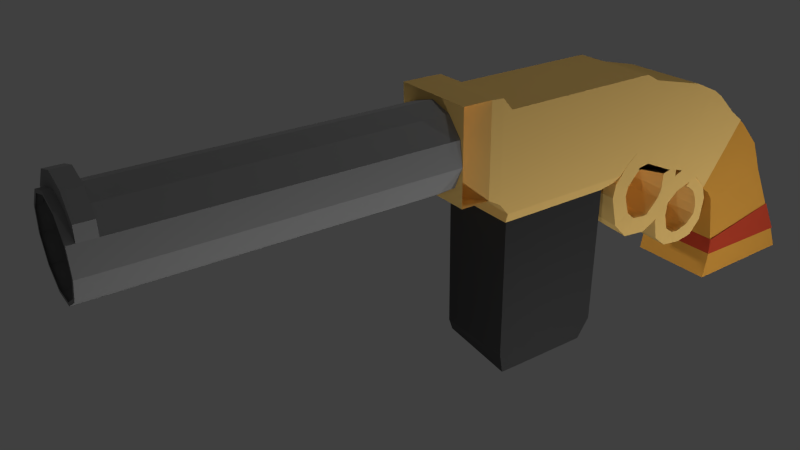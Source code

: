 # Source: pistol.blend  (saved by Blender 2.72.0; exported with 4.5.12 LTS)
import bpy
from mathutils import Matrix  # noqa: F401  (used for matrix-valued properties, if any)

bpy.ops.wm.read_factory_settings(use_empty=True)
scene = bpy.context.scene
scene.name = 'Scene'

# ---- collections
col_collection_1 = bpy.data.collections.new('Collection 1'); scene.collection.children.link(col_collection_1)

# ---- materials (node trees are filled in below, after node groups)
mat_handle_stripe = bpy.data.materials.new('handle stripe')
mat_handle_stripe.alpha_threshold = 0.0
mat_handle_stripe.use_transparent_shadow = False
mat_handle_stripe.diffuse_color = (0.5799, 0.06368, 0.02908, 1.0)
mat_handle_stripe.roughness = 0.5
mat_handle_stripe.specular_intensity = 0.65
mat_magazine = bpy.data.materials.new('magazine')
mat_magazine.alpha_threshold = 0.0
mat_magazine.use_transparent_shadow = False
mat_magazine.diffuse_color = (0.04624, 0.04624, 0.04624, 1.0)
mat_magazine.roughness = 0.5
mat_magazine.specular_intensity = 0.9062
mat_handle = bpy.data.materials.new('handle')
mat_handle.alpha_threshold = 0.0
mat_handle.use_transparent_shadow = False
mat_handle.diffuse_color = (0.8, 0.3768, 0.05889, 1.0)
mat_handle.roughness = 0.5
mat_material_001 = bpy.data.materials.new('Material.001')
mat_material_001.alpha_threshold = 0.0
mat_material_001.use_transparent_shadow = False
mat_material_001.diffuse_color = (0.3185, 0.3185, 0.3185, 1.0)
mat_material_001.specular_color = (0.4213, 0.4213, 0.4213)
mat_material_001.roughness = 0.5
mat_material_001.specular_intensity = 0.5696
mat_body = bpy.data.materials.new('body')
mat_body.alpha_threshold = 0.0
mat_body.use_transparent_shadow = False
mat_body.diffuse_color = (1.0, 0.6526, 0.2074, 1.0)
mat_body.roughness = 0.5
mat_body.specular_intensity = 0.6438

# ---- material node trees

# ---- world
world_world = bpy.data.worlds.new('World'); scene.world = world_world
world_world.color = (0.05088, 0.05088, 0.05088)
world_world.use_sun_shadow = False
world_world.sun_shadow_jitter_overblur = 0.0
world_world.cycles.sampling_method = 'MANUAL'
world_world.cycles.sample_map_resolution = 256

# ---- cameras
cam_camera = bpy.data.cameras.new('Camera')
cam_camera.clip_end = 100.0
cam_camera.lens = 35.0
cam_camera.sensor_width = 32.0
cam_camera.sensor_height = 18.0
cam_camera.ortho_scale = 7.314
cam_camera.dof.focus_distance = 0.0
cam_camera.dof.aperture_fstop = 128.0

# ---- lights
light_point_004 = bpy.data.lights.new('Point.004', 'POINT')
light_point_004.transmission_factor = 0.0
light_point_004.energy = 100.0
light_point_004.shadow_buffer_clip_start = 0.5
light_point_004.shadow_soft_size = 0.1
light_point_004.shadow_maximum_resolution = 0.006
light_point_004.use_absolute_resolution = True
light_point_004.cycles.use_multiple_importance_sampling = False
light_point_003 = bpy.data.lights.new('Point.003', 'POINT')
light_point_003.transmission_factor = 0.0
light_point_003.energy = 100.0
light_point_003.shadow_buffer_clip_start = 0.5
light_point_003.shadow_soft_size = 0.1
light_point_003.shadow_maximum_resolution = 0.006
light_point_003.use_absolute_resolution = True
light_point_003.cycles.use_multiple_importance_sampling = False
light_point_002 = bpy.data.lights.new('Point.002', 'POINT')
light_point_002.transmission_factor = 0.0
light_point_002.energy = 100.0
light_point_002.shadow_buffer_clip_start = 0.5
light_point_002.shadow_soft_size = 0.1
light_point_002.shadow_maximum_resolution = 0.006
light_point_002.use_absolute_resolution = True
light_point_002.cycles.use_multiple_importance_sampling = False
light_point_001 = bpy.data.lights.new('Point.001', 'POINT')
light_point_001.transmission_factor = 0.0
light_point_001.energy = 100.0
light_point_001.shadow_buffer_clip_start = 0.5
light_point_001.shadow_soft_size = 0.1
light_point_001.shadow_maximum_resolution = 0.006
light_point_001.use_absolute_resolution = True
light_point_001.cycles.use_multiple_importance_sampling = False
light_point = bpy.data.lights.new('Point', 'POINT')
light_point.transmission_factor = 0.0
light_point.energy = 100.0
light_point.shadow_buffer_clip_start = 0.5
light_point.shadow_soft_size = 0.1
light_point.shadow_maximum_resolution = 0.006
light_point.use_absolute_resolution = True
light_point.cycles.use_multiple_importance_sampling = False
light_spot = bpy.data.lights.new('Spot', 'SPOT')
light_spot.transmission_factor = 0.0
light_spot.energy = 100.0
light_spot.shadow_buffer_clip_start = 0.5
light_spot.shadow_soft_size = 0.1
light_spot.shadow_maximum_resolution = 0.006
light_spot.use_absolute_resolution = True
light_spot.cycles.use_multiple_importance_sampling = False
light_lamp = bpy.data.lights.new('Lamp', 'POINT')
light_lamp.transmission_factor = 0.0
light_lamp.cutoff_distance = 30.0
light_lamp.energy = 100.0
light_lamp.shadow_buffer_clip_start = 1.001
light_lamp.shadow_soft_size = 0.1
light_lamp.shadow_maximum_resolution = 0.006
light_lamp.use_absolute_resolution = True
light_lamp.cycles.use_multiple_importance_sampling = False

# ---- meshes
me_plane = bpy.data.meshes.new('Plane')
me_plane.from_pydata([(-2.54, -4.145, 1.133e-07), (-1.7, -4.685, 1.159e-07), (-1.013, 1.077, 3.394e-11), (1.256, 1.077, 3.394e-11), (-1.263, 1.203, -4.87), (0.9961, 1.208, -5.077), (-2.774, -4.1, -4.979), (-1.965, -4.614, -5.072), (-2.554, -4.186, -0.04983), (-1.72, -4.701, -0.02483)], [], [(0, 1, 3, 2), (2, 3, 5, 4), (4, 5, 7, 6), (6, 7, 9, 8), (0, 8, 9, 1)])
me_plane.materials.append(mat_handle_stripe)
me_plane.use_remesh_preserve_volume = False
me_plane.use_remesh_preserve_attributes = False
me_plane.use_mirror_vertex_groups = False
me_plane.update()
me_cube = bpy.data.meshes.new('Cube')
me_cube.from_pydata([(-1.0, -0.988, -1.318), (-1.0, 0.8205, -1.317), (0.2284, 0.8205, -1.317), (0.2284, -0.988, -1.318), (-1.0, -1.0, 1.017), (-1.0, 0.829, 1.017), (0.2284, 0.829, 1.017), (0.2284, -1.0, 1.017), (-1.0, -0.9238, -1.511), (-1.0, 0.6594, -1.518), (0.2284, 0.6162, -1.622), (0.2284, -0.9339, -1.623)], [], [(4, 5, 1, 0), (5, 6, 2, 1), (6, 7, 3, 2), (7, 4, 0, 3), (3, 0, 8, 11), (7, 6, 5, 4), (8, 9, 10, 11), (2, 3, 11, 10), (1, 2, 10, 9), (0, 1, 9, 8)])
me_cube.materials.append(mat_magazine)
me_cube.use_remesh_preserve_volume = False
me_cube.use_remesh_preserve_attributes = False
me_cube.use_mirror_vertex_groups = False
me_cube.update()
me_cube_003 = bpy.data.meshes.new('Cube.003')
me_cube_003.from_pydata([(-5.266, -1.06, -17.01), (-5.268, 8.076, -16.93), (1.0, 8.076, -16.93), (1.0, -1.06, -17.01), (-5.266, -0.7161, -15.04), (-5.268, 7.23, -15.12), (1.0, 7.23, -15.12), (1.0, -0.7161, -15.04), (-5.114, -0.6032, -13.82), (-5.116, 6.033, -12.65), (0.848, 6.033, -12.65), (0.848, -0.6032, -13.82), (-5.038, -0.8623, -12.0), (-5.04, 5.181, -10.93), (0.7722, 5.181, -10.93), (0.7722, -0.8623, -12.0), (-4.972, -1.136, -10.32), (-4.974, 4.391, -9.347), (0.7063, 4.391, -9.347), (0.7063, -1.136, -10.32), (-4.972, -1.603, -9.672), (-4.974, 3.257, -6.864), (0.7063, 3.257, -6.864), (0.7063, -1.603, -9.672), (-4.972, -2.069, -9.341), (-4.974, 1.34, -4.881), (0.7063, 1.34, -4.881), (0.7063, -2.069, -9.341), (-4.972, -2.725, -8.839), (-4.974, 0.6833, -4.379), (0.7063, 0.6833, -4.379), (0.7063, -2.725, -8.839)], [], [(4, 5, 1, 0), (5, 6, 2, 1), (6, 7, 3, 2), (7, 4, 0, 3), (0, 1, 2, 3), (4, 7, 11, 8), (8, 11, 15, 12), (7, 6, 10, 11), (6, 5, 9, 10), (5, 4, 8, 9), (12, 15, 19, 16), (11, 10, 14, 15), (10, 9, 13, 14), (9, 8, 12, 13), (16, 19, 23, 20), (15, 14, 18, 19), (14, 13, 17, 18), (13, 12, 16, 17), (20, 23, 27, 24), (19, 18, 22, 23), (18, 17, 21, 22), (17, 16, 20, 21), (24, 27, 31, 28), (23, 22, 26, 27), (22, 21, 25, 26), (21, 20, 24, 25), (31, 30, 29, 28), (27, 26, 30, 31), (26, 25, 29, 30), (25, 24, 28, 29)])
me_cube_003.materials.append(mat_handle)
me_cube_003.use_remesh_preserve_volume = False
me_cube_003.use_remesh_preserve_attributes = False
me_cube_003.use_mirror_vertex_groups = False
me_cube_003.update()
me_cylinder_001 = bpy.data.meshes.new('Cylinder.001')
me_cylinder_001.from_pydata([(0.0, 1.0, -1.0), (0.0, 1.0, 6.027), (0.5406, 0.8413, -1.0), (0.5406, 0.8413, 6.027), (0.9096, 0.4154, -1.0), (0.9096, 0.4154, 6.027), (0.9898, -0.1423, -1.0), (0.9898, -0.1423, 6.027), (0.7557, -0.6549, -1.0), (0.7557, -0.6549, 6.027), (0.2817, -0.9595, -1.0), (0.2817, -0.9595, 6.027), (-0.2817, -0.9595, -1.0), (-0.2817, -0.9595, 6.027), (-0.7557, -0.6549, -1.0), (-0.7557, -0.6549, 6.027), (-0.9898, -0.1423, -1.0), (-0.9898, -0.1423, 6.027), (-0.9096, 0.4154, -1.0), (-0.9096, 0.4154, 6.027), (-0.5406, 0.8413, -1.0), (-0.5406, 0.8413, 6.027), (3.737e-15, 1.0, 6.393), (0.5406, 0.8413, 6.393), (0.9096, 0.4154, 6.393), (0.9898, -0.1423, 6.393), (0.7557, -0.6549, 6.393), (0.2817, -0.9595, 6.393), (-0.2817, -0.9595, 6.393), (-0.7557, -0.6549, 6.393), (-0.9898, -0.1423, 6.393), (-0.9096, 0.4154, 6.393), (-0.5406, 0.8413, 6.393), (3.737e-15, 1.0, 6.55), (0.5406, 0.8413, 6.55), (0.9096, 0.4154, 6.55), (0.9898, -0.1423, 6.55), (0.7557, -0.6549, 6.55), (0.2817, -0.9595, 6.55), (-0.2817, -0.9595, 6.55), (-0.7557, -0.6549, 6.55), (-0.9898, -0.1423, 6.55), (-0.9096, 0.4154, 6.55), (-0.5406, 0.8413, 6.55), (0.0, 1.314, 6.027), (0.5406, 1.155, 6.027), (0.9096, 0.729, 6.027), (-0.9096, 0.729, 6.027), (-0.5406, 1.155, 6.027), (3.737e-15, 1.314, 6.393), (0.5406, 1.155, 6.393), (0.9096, 0.729, 6.393), (-0.9096, 0.729, 6.393), (-0.5406, 1.155, 6.393), (-5.171e-09, 0.9298, 6.55), (0.5027, 0.7822, 6.55), (0.8457, 0.3862, 6.55), (0.9203, -0.1323, 6.55), (0.7027, -0.6089, 6.55), (0.2619, -0.8921, 6.55), (-0.2619, -0.8921, 6.55), (-0.7027, -0.6089, 6.55), (-0.9203, -0.1323, 6.55), (-0.8457, 0.3862, 6.55), (-0.5027, 0.7822, 6.55)], [], [(0, 1, 3, 2), (2, 3, 5, 4), (4, 5, 7, 6), (6, 7, 9, 8), (8, 9, 11, 10), (10, 11, 13, 12), (12, 13, 15, 14), (14, 15, 17, 16), (16, 17, 19, 18), (31, 32, 53, 52), (20, 21, 1, 0), (18, 19, 21, 20), (0, 2, 4, 6, 8, 10, 12, 14, 16, 18, 20), (22, 32, 43, 33), (32, 22, 49, 53), (19, 17, 30, 31), (17, 15, 29, 30), (15, 13, 28, 29), (13, 11, 27, 28), (11, 9, 26, 27), (9, 7, 25, 26), (7, 5, 24, 25), (19, 31, 52, 47), (24, 5, 46, 51), (33, 43, 64, 54), (32, 31, 42, 43), (31, 30, 41, 42), (30, 29, 40, 41), (29, 28, 39, 40), (28, 27, 38, 39), (27, 26, 37, 38), (26, 25, 36, 37), (25, 24, 35, 36), (24, 23, 34, 35), (23, 22, 33, 34), (44, 48, 53, 49), (48, 47, 52, 53), (46, 45, 50, 51), (45, 44, 49, 50), (23, 24, 51, 50), (22, 23, 50, 49), (1, 21, 48, 44), (21, 19, 47, 48), (5, 3, 45, 46), (3, 1, 44, 45), (43, 42, 63, 64), (42, 41, 62, 63), (41, 40, 61, 62), (40, 39, 60, 61), (39, 38, 59, 60), (38, 37, 58, 59), (37, 36, 57, 58), (36, 35, 56, 57), (35, 34, 55, 56), (34, 33, 54, 55)])
me_cylinder_001.materials.append(mat_material_001)
me_cylinder_001.use_remesh_preserve_volume = False
me_cylinder_001.use_remesh_preserve_attributes = False
me_cylinder_001.use_mirror_vertex_groups = False
me_cylinder_001.update()
me_cube_002 = bpy.data.meshes.new('Cube.002')
me_cube_002.from_pydata([(-0.9406, -1.145, -2.571), (-0.9406, 6.529, -2.523), (7.336, 6.529, -2.523), (7.336, -1.145, -2.571), (-0.9639, -1.099, -0.3891), (-0.9639, 6.899, -0.3891), (7.36, 6.899, -0.3891), (7.36, -1.099, -0.3891), (-0.9406, -1.145, -2.571), (-0.9406, 6.66, -2.571), (7.336, 6.66, -2.571), (7.336, -1.145, -2.571), (-1.018, -1.524, -5.703), (-1.018, 6.862, -5.097), (7.414, 6.596, -5.34), (7.414, -1.524, -5.703), (-1.018, -1.524, -5.703), (-1.018, 6.924, -5.703), (7.414, 6.924, -5.703), (7.414, -1.524, -5.703), (-1.066, -1.486, -7.138), (-1.066, 7.361, -7.138), (7.445, 6.69, -6.735), (7.462, -1.486, -7.138), (-1.066, -1.486, -7.138), (-1.066, 7.361, -7.138), (7.462, 7.361, -7.138), (7.462, -1.486, -7.138), (-1.066, -0.8801, -10.18), (-1.066, 7.639, -7.799), (7.478, 8.225, -8.093), (7.462, -0.8801, -10.18), (-1.066, -0.8801, -10.18), (-1.066, 7.639, -7.799), (7.462, 7.639, -7.799), (7.462, -0.8801, -10.18), (-1.066, 1.479, -16.09), (-1.066, 9.157, -11.69), (7.462, 9.157, -11.69), (7.462, 1.479, -16.09), (-1.066, 1.479, -16.09), (-1.066, 9.157, -11.69), (7.462, 9.157, -11.69), (7.462, 1.479, -16.09), (-1.066, 8.31, -11.16), (7.462, 8.31, -11.16), (-1.066, 1.654, -17.72), (-1.066, 9.933, -12.85), (7.462, 9.933, -12.85), (7.462, 1.654, -17.72), (-1.066, 1.654, -17.72), (-1.066, 9.933, -12.85), (7.462, 9.933, -12.85), (7.462, 1.654, -17.72), (-1.066, 11.21, -31.23), (-1.066, 19.03, -25.65), (7.462, 19.03, -25.65), (7.462, 11.21, -31.23), (-1.066, 11.21, -31.23), (-1.066, 19.03, -25.65), (7.462, 19.03, -25.65), (7.462, 11.21, -31.23), (-1.066, 10.84, -32.72), (-1.066, 18.66, -27.13), (7.462, 18.66, -27.13), (7.462, 10.84, -32.72), (-1.066, 10.84, -32.72), (-1.066, 18.66, -27.13), (7.462, 18.66, -27.13), (7.462, 10.84, -32.72), (-0.999, 11.46, -33.72), (-0.999, 18.79, -28.49), (7.395, 18.79, -28.49), (7.395, 11.46, -33.72), (-0.999, 11.46, -33.72), (-0.999, 18.79, -28.49), (7.395, 18.79, -28.49), (7.395, 11.46, -33.72), (-0.999, 13.14, -36.1), (-0.999, 20.47, -30.87), (7.395, 20.47, -30.87), (7.395, 13.14, -36.1), (-0.999, 13.14, -36.1), (-0.999, 20.47, -30.87), (3.715, 20.47, -30.87), (3.715, 13.14, -36.1), (-0.9694, 8.819, -4.375), (7.365, 8.819, -4.375), (-1.049, 8.801, -6.31), (7.449, 8.716, -6.666), (-0.9927, 10.41, -4.835), (7.388, 10.41, -4.835), (-1.074, 10.81, -5.968), (7.476, 10.91, -6.292), (-1.087, 11.65, -4.275), (7.483, 11.65, -4.275), (-1.155, 12.43, -5.262), (7.565, 12.69, -5.52), (-1.056, 12.71, -2.871), (7.451, 12.71, -2.871), (-1.122, 13.75, -3.777), (7.528, 14.13, -3.896), (-1.056, 12.7, -1.733), (7.452, 12.7, -1.733), (-1.143, 13.89, -2.087), (7.552, 14.28, -2.048), (-1.007, 12.32, -0.9159), (7.403, 12.32, -0.9159), (-1.09, 12.96, -0.2384), (7.494, 13.27, -0.02568), (-1.017, 11.14, 0.02433), (7.412, 11.14, 0.02433), (-1.1, 11.72, 1.039), (7.505, 11.91, 1.371), (-1.041, 9.842, 0.2203), (7.436, 9.842, 0.2203), (-1.126, 9.956, 1.204), (7.533, 9.98, 1.552), (-0.9724, 9.002, -0.1365), (7.368, 9.002, -0.1365), (-1.052, 7.971, 0.2479), (7.452, 7.808, 0.5062), (-0.8915, 8.276, -0.7641), (7.287, 8.276, -0.7641), (-0.9649, 7.199, -0.6379), (7.356, 6.963, -0.4627), (-0.8303, 7.809, -1.68), (7.226, 7.809, -1.68), (-0.8986, 6.659, -1.812), (7.284, 6.373, -1.747), (-0.836, 7.812, -3.143), (7.232, 7.812, -3.143), (-0.9048, 5.762, -2.514), (7.291, 5.392, -2.514), (-0.4079, 8.138, -4.362), (3.124, 8.138, -4.362), (-0.4415, 7.139, -3.893), (0.3882, 6.898, -4.022), (-1.066, 9.242, -6.008), (7.445, 8.879, -5.421), (-1.066, 9.385, -6.711), (7.478, 9.612, -7.173), (-1.066, 10.38, -5.776), (7.445, 10.2, -5.151), (-1.066, 10.52, -6.479), (7.478, 10.57, -6.979), (-1.199, 12.5, -6.293), (7.6, 12.67, -5.752), (-1.199, 12.82, -7.036), (7.59, 12.57, -7.452), (-1.199, 13.86, -7.034), (7.6, 14.26, -6.615), (-1.199, 13.19, -7.469), (7.59, 12.88, -7.816), (-1.403, 15.01, -9.321), (7.837, 15.59, -9.275), (-1.403, 14.07, -9.324), (7.761, 13.62, -9.373), (-1.276, 14.65, -11.07), (7.69, 15.17, -11.31), (-1.276, 13.9, -10.64), (7.655, 13.48, -10.48), (-1.202, 12.81, -13.09), (7.603, 13.03, -13.66), (-1.202, 12.39, -12.4), (7.592, 12.22, -11.96), (-1.184, 11.72, -13.53), (7.582, 11.76, -14.17), (-1.184, 11.31, -12.84), (7.577, 11.31, -12.33), (-1.093, 9.903, -13.33), (7.476, 9.648, -13.94), (-1.093, 9.866, -12.6), (7.5, 10.09, -12.12), (-1.093, 8.646, -13.0), (7.476, 8.185, -13.56), (-1.093, 9.007, -12.36), (7.5, 9.325, -11.96), (-0.8128, 12.87, -15.35), (7.209, 12.87, -15.35), (-0.8128, 19.81, -25.11), (7.209, 19.81, -25.11), (-0.8128, 25.46, -6.451), (7.209, 25.46, -6.451), (-0.8128, 32.4, -16.21), (7.209, 32.4, -16.21), (-0.7419, 26.69, -6.896), (7.138, 26.69, -6.896), (-0.7419, 33.02, -15.81), (7.138, 33.02, -15.81), (-12.56, 64.85, -36.69), (-12.56, 49.56, -47.5), (-10.73, 64.95, -36.84), (-10.73, 49.66, -47.64), (-8.976, 65.26, -37.27), (-8.976, 49.97, -48.08), (-7.357, 65.76, -37.98), (-7.357, 50.47, -48.79), (-5.939, 66.43, -38.93), (-5.939, 51.14, -49.74), (-4.775, 67.25, -40.09), (-4.775, 51.96, -50.89), (-3.91, 68.18, -41.41), (-3.91, 52.89, -52.22), (-3.377, 69.2, -42.85), (-3.377, 53.91, -53.65), (-3.197, 70.25, -44.34), (-3.197, 54.96, -55.14), (-3.377, 71.3, -45.83), (-3.377, 56.02, -56.63), (-3.91, 72.32, -47.26), (-3.91, 57.03, -58.07), (-4.775, 73.25, -48.58), (-4.775, 57.96, -59.39), (-5.939, 74.07, -49.74), (-5.939, 58.78, -60.55), (-7.357, 74.74, -50.69), (-7.357, 59.45, -61.5), (-8.976, 75.24, -51.4), (-8.976, 59.95, -62.2), (-10.73, 75.55, -51.84), (-10.73, 60.26, -62.64), (-12.56, 75.65, -51.98), (-12.56, 60.36, -62.79), (-14.38, 75.55, -51.84), (-14.38, 60.26, -62.64), (-16.14, 75.24, -51.4), (-16.14, 59.95, -62.2), (-17.76, 74.74, -50.69), (-17.76, 59.45, -61.5), (-19.18, 74.07, -49.74), (-19.18, 58.78, -60.55), (-20.34, 73.25, -48.58), (-20.34, 57.96, -59.39), (-21.21, 72.32, -47.26), (-21.21, 57.03, -58.07), (-21.74, 71.3, -45.83), (-21.74, 56.02, -56.63), (-21.92, 70.25, -44.34), (-21.92, 54.96, -55.14), (-21.74, 69.2, -42.85), (-21.74, 53.91, -53.65), (-21.21, 68.18, -41.41), (-21.21, 52.89, -52.22), (-20.34, 67.25, -40.09), (-20.34, 51.96, -50.89), (-19.18, 66.43, -38.93), (-19.18, 51.14, -49.74), (-17.76, 65.76, -37.98), (-17.76, 50.47, -48.79), (-16.14, 65.26, -37.27), (-16.14, 49.97, -48.08), (-14.38, 64.95, -36.84), (-14.38, 49.66, -47.64)], [], [(4, 5, 1, 0), (5, 6, 2, 1), (6, 7, 3, 2), (7, 4, 0, 3), (0, 1, 2, 3), (7, 6, 5, 4), (3, 2, 10, 11), (1, 0, 8, 9), (11, 10, 18, 19), (9, 8, 16, 17), (0, 3, 15, 12), (1, 13, 88, 86), (19, 18, 26, 27), (17, 16, 24, 25), (12, 15, 23, 20), (14, 13, 21, 22), (27, 26, 34, 35), (25, 24, 32, 33), (20, 23, 31, 28), (21, 29, 140, 138), (35, 34, 42, 43), (33, 32, 40, 41), (28, 31, 39, 36), (30, 29, 37, 38), (33, 41, 51, 44), (42, 34, 45, 52), (43, 42, 52, 53), (41, 40, 50, 51), (36, 39, 49, 46), (38, 37, 47, 48), (53, 52, 60, 61), (51, 50, 58, 59), (46, 49, 57, 54), (47, 55, 180, 178), (61, 60, 68, 69), (59, 58, 66, 67), (54, 57, 65, 62), (56, 55, 63, 64), (69, 68, 76, 77), (67, 66, 74, 75), (62, 65, 73, 70), (64, 63, 71, 72), (77, 76, 84, 85), (75, 74, 82, 83), (70, 73, 81, 78), (72, 71, 79, 80), (86, 88, 92, 90), (14, 2, 87, 89), (13, 14, 89, 88), (2, 1, 86, 87), (90, 92, 96, 94), (89, 87, 91, 93), (88, 89, 93, 92), (87, 86, 90, 91), (94, 96, 100, 98), (93, 91, 95, 97), (92, 93, 97, 96), (91, 90, 94, 95), (98, 100, 104, 102), (97, 95, 99, 101), (96, 97, 101, 100), (95, 94, 98, 99), (102, 104, 108, 106), (101, 99, 103, 105), (100, 101, 105, 104), (99, 98, 102, 103), (106, 108, 112, 110), (105, 103, 107, 109), (104, 105, 109, 108), (103, 102, 106, 107), (110, 112, 116, 114), (109, 107, 111, 113), (108, 109, 113, 112), (107, 106, 110, 111), (114, 116, 120, 118), (113, 111, 115, 117), (112, 113, 117, 116), (111, 110, 114, 115), (118, 120, 124, 122), (117, 115, 119, 121), (116, 117, 121, 120), (115, 114, 118, 119), (122, 124, 128, 126), (121, 119, 123, 125), (120, 121, 125, 124), (119, 118, 122, 123), (126, 128, 132, 130), (125, 123, 127, 129), (124, 125, 129, 128), (123, 122, 126, 127), (130, 132, 136, 134), (129, 127, 131, 133), (128, 129, 133, 132), (127, 126, 130, 131), (135, 134, 136, 137), (133, 131, 135, 137), (132, 133, 137, 136), (131, 130, 134, 135), (138, 140, 144, 142), (30, 22, 139, 141), (29, 30, 141, 140), (22, 21, 138, 139), (142, 144, 148, 146), (141, 139, 143, 145), (140, 141, 145, 144), (139, 138, 142, 143), (146, 148, 152, 150), (145, 143, 147, 149), (144, 145, 149, 148), (143, 142, 146, 147), (150, 152, 156, 154), (149, 147, 151, 153), (148, 149, 153, 152), (147, 146, 150, 151), (154, 156, 160, 158), (153, 151, 155, 157), (152, 153, 157, 156), (151, 150, 154, 155), (158, 160, 164, 162), (157, 155, 159, 161), (156, 157, 161, 160), (155, 154, 158, 159), (162, 164, 168, 166), (161, 159, 163, 165), (160, 161, 165, 164), (159, 158, 162, 163), (166, 168, 172, 170), (165, 163, 167, 169), (164, 165, 169, 168), (163, 162, 166, 167), (170, 172, 176, 174), (169, 167, 171, 173), (168, 169, 173, 172), (167, 166, 170, 171), (175, 174, 176, 177), (173, 171, 175, 177), (172, 173, 177, 176), (171, 170, 174, 175), (56, 48, 179, 181), (55, 56, 181, 180), (48, 47, 178, 179), (178, 180, 181, 179), (80, 79, 78, 81)])
me_cube_002.materials.append(mat_body)
me_cube_002.use_remesh_preserve_volume = False
me_cube_002.use_remesh_preserve_attributes = False
me_cube_002.use_mirror_vertex_groups = False
me_cube_002.update()

# ---- objects
ob_point_004 = bpy.data.objects.new('Point.004', light_point_004)
ob_point_003 = bpy.data.objects.new('Point.003', light_point_003)
ob_point_002 = bpy.data.objects.new('Point.002', light_point_002)
ob_plane = bpy.data.objects.new('Plane', me_plane)
ob_magazine = bpy.data.objects.new('magazine', me_cube)
ob_point_001 = bpy.data.objects.new('Point.001', light_point_001)
ob_point = bpy.data.objects.new('Point', light_point)
ob_spot = bpy.data.objects.new('Spot', light_spot)
ob_handle = bpy.data.objects.new('handle', me_cube_003)
ob_barrell = bpy.data.objects.new('barrell', me_cylinder_001)
ob_body = bpy.data.objects.new('body', me_cube_002)
ob_lamp = bpy.data.objects.new('Lamp', light_lamp)
ob_camera = bpy.data.objects.new('Camera', cam_camera)

# ---- transforms, parenting, visibility, modifiers, constraints
ob_point_004.location = (6.572, -3.284, -2.053)
ob_point_004.lineart.crease_threshold = 0.0
ob_point_003.location = (6.572, 0.09709, -2.051)
ob_point_003.lineart.crease_threshold = 0.0
ob_point_002.location = (6.572, 3.283, -1.02)
ob_point_002.lineart.crease_threshold = 0.0
ob_plane.location = (3.723, 3.694, -1.293)
ob_plane.rotation_euler = (1.444, 1.102, 1.457)
ob_plane.scale = (0.1906, 0.1906, 0.1906)
ob_plane.lineart.crease_threshold = 0.0
ob_magazine.location = (3.516, 0.251, -0.6922)
ob_magazine.scale = (0.6959, 0.6959, 0.6959)
ob_magazine.lineart.crease_threshold = 0.0
ob_point_001.location = (-2.877, -0.5543, 1.107)
ob_point_001.lineart.crease_threshold = 0.0
ob_point.location = (1.565, -0.3786, 0.5483)
ob_point.lineart.crease_threshold = 0.0
ob_spot.location = (1.565, 0.1166, -6.567)
ob_spot.rotation_euler = (-3.142, -0.0, 0.0)
ob_spot.lineart.crease_threshold = 0.0
ob_handle.location = (3.573, 2.857, 0.9092)
ob_handle.scale = (0.1538, 0.1538, 0.1538)
ob_handle.lineart.crease_threshold = 0.0
ob_barrell.location = (3.254, -1.446, 0.6825)
ob_barrell.rotation_euler = (1.571, -0.0, 0.0)
ob_barrell.scale = (0.4461, 0.4461, 0.4461)
ob_barrell.lineart.crease_threshold = 0.0
ob_body.location = (2.907, 2.958, 0.098)
ob_body.rotation_euler = (-2.186, 2.236e-09, 7.546e-08)
ob_body.scale = (0.1068, 0.1068, 0.1068)
ob_body.lineart.crease_threshold = 0.0
ob_lamp.location = (4.076, 1.005, 6.923)
ob_lamp.rotation_euler = (0.6503, 0.05522, 1.866)
ob_lamp.lock_rotations_4d = False
ob_lamp.empty_display_type = 'ARROWS'
ob_lamp.color = (0.0, 0.0, 0.0, 0.0)
ob_lamp.lineart.crease_threshold = 0.0
ob_camera.location = (9.228, -5.44, 3.588)
ob_camera.rotation_euler = (1.109, 0.01082, 0.9672)
ob_camera.lock_rotations_4d = False
ob_camera.empty_display_type = 'ARROWS'
ob_camera.color = (0.0, 0.0, 0.0, 0.0)
ob_camera.display_type = 'WIRE'
ob_camera.lineart.crease_threshold = 0.0

# ---- collection membership
col_collection_1.objects.link(ob_point_004)
col_collection_1.objects.link(ob_point_003)
col_collection_1.objects.link(ob_point_002)
col_collection_1.objects.link(ob_plane)
col_collection_1.objects.link(ob_magazine)
col_collection_1.objects.link(ob_point_001)
col_collection_1.objects.link(ob_point)
col_collection_1.objects.link(ob_spot)
col_collection_1.objects.link(ob_handle)
col_collection_1.objects.link(ob_barrell)
col_collection_1.objects.link(ob_body)
col_collection_1.objects.link(ob_lamp)
col_collection_1.objects.link(ob_camera)

# ---- scene / render settings (as saved in the file)
scene.camera = ob_camera
scene.frame_start = 1; scene.frame_end = 250; scene.frame_set(1)
scene.render.engine = 'BLENDER_EEVEE_NEXT'
scene.render.resolution_percentage = 50
scene.render.dither_intensity = 0.0
scene.cycles.use_denoising = False
scene.cycles.samples = 10
scene.cycles.sampling_pattern = 'TABULATED_SOBOL'
scene.cycles.light_sampling_threshold = 0.0
scene.cycles.use_adaptive_sampling = False
scene.cycles.use_light_tree = False
scene.cycles.blur_glossy = 0.0
scene.cycles.pixel_filter_type = 'GAUSSIAN'
scene.cycles.sample_clamp_indirect = 0.0
scene.view_settings.view_transform = 'Standard'
bpy.context.view_layer.update()
